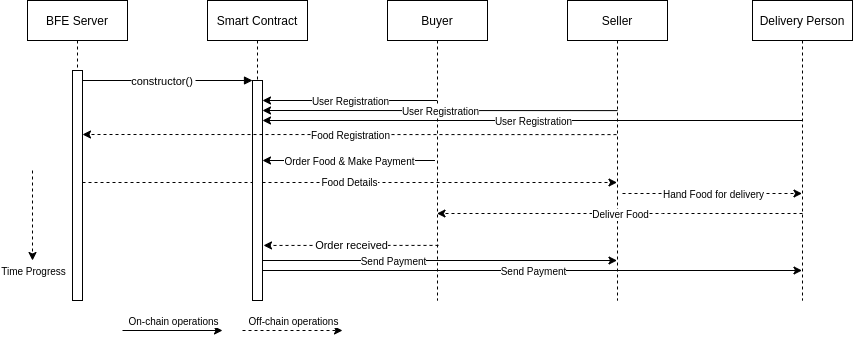

The diagram above was exported from draw.io. Its source (the exported page's mxGraphModel, read from the mxfile embedded in the PNG):
<mxGraphModel dx="2272" dy="727" grid="1" gridSize="10" guides="1" tooltips="1" connect="1" arrows="1" fold="1" page="1" pageScale="1" pageWidth="850" pageHeight="1100" math="0" shadow="0">
  <root>
    <mxCell id="0" />
    <mxCell id="1" parent="0" />
    <mxCell id="3nuBFxr9cyL0pnOWT2aG-1" value="BFE Server" style="shape=umlLifeline;perimeter=lifelinePerimeter;container=1;collapsible=0;recursiveResize=0;rounded=0;shadow=0;strokeWidth=1;" parent="1" vertex="1">
      <mxGeometry x="25" y="80" width="100" height="300" as="geometry" />
    </mxCell>
    <mxCell id="3nuBFxr9cyL0pnOWT2aG-2" value="" style="points=[];perimeter=orthogonalPerimeter;rounded=0;shadow=0;strokeWidth=1;" parent="3nuBFxr9cyL0pnOWT2aG-1" vertex="1">
      <mxGeometry x="45" y="70" width="10" height="230" as="geometry" />
    </mxCell>
    <mxCell id="PxzzFYrTB7pwxHBK8eWT-42" value="Food Details" style="endArrow=classic;html=1;rounded=0;dashed=1;fontSize=10;" parent="3nuBFxr9cyL0pnOWT2aG-1" edge="1">
      <mxGeometry relative="1" as="geometry">
        <mxPoint x="55" y="182" as="sourcePoint" />
        <mxPoint x="589.5" y="182" as="targetPoint" />
      </mxGeometry>
    </mxCell>
    <mxCell id="PxzzFYrTB7pwxHBK8eWT-65" value="" style="endArrow=classic;html=1;rounded=0;fontSize=10;dashed=1;" parent="3nuBFxr9cyL0pnOWT2aG-1" edge="1">
      <mxGeometry relative="1" as="geometry">
        <mxPoint x="5" y="170" as="sourcePoint" />
        <mxPoint x="5" y="260" as="targetPoint" />
      </mxGeometry>
    </mxCell>
    <mxCell id="PxzzFYrTB7pwxHBK8eWT-66" value="Time Progress" style="edgeLabel;resizable=0;html=1;align=center;verticalAlign=middle;rounded=0;glass=1;fontSize=10;" parent="PxzzFYrTB7pwxHBK8eWT-65" connectable="0" vertex="1">
      <mxGeometry relative="1" as="geometry">
        <mxPoint y="55" as="offset" />
      </mxGeometry>
    </mxCell>
    <mxCell id="3nuBFxr9cyL0pnOWT2aG-5" value="Smart Contract" style="shape=umlLifeline;perimeter=lifelinePerimeter;container=1;collapsible=0;recursiveResize=0;rounded=0;shadow=0;strokeWidth=1;" parent="1" vertex="1">
      <mxGeometry x="205" y="80" width="100" height="300" as="geometry" />
    </mxCell>
    <mxCell id="3nuBFxr9cyL0pnOWT2aG-6" value="" style="points=[];perimeter=orthogonalPerimeter;rounded=0;shadow=0;strokeWidth=1;" parent="3nuBFxr9cyL0pnOWT2aG-5" vertex="1">
      <mxGeometry x="45" y="80" width="10" height="220" as="geometry" />
    </mxCell>
    <mxCell id="PxzzFYrTB7pwxHBK8eWT-52" value="" style="endArrow=classic;html=1;rounded=0;fontSize=10;" parent="3nuBFxr9cyL0pnOWT2aG-5" target="PxzzFYrTB7pwxHBK8eWT-3" edge="1">
      <mxGeometry relative="1" as="geometry">
        <mxPoint x="55" y="260" as="sourcePoint" />
        <mxPoint x="155" y="260" as="targetPoint" />
      </mxGeometry>
    </mxCell>
    <mxCell id="PxzzFYrTB7pwxHBK8eWT-53" value="Send Payment" style="edgeLabel;resizable=0;html=1;align=center;verticalAlign=middle;rounded=0;glass=1;fontSize=10;" parent="PxzzFYrTB7pwxHBK8eWT-52" connectable="0" vertex="1">
      <mxGeometry relative="1" as="geometry">
        <mxPoint x="-47" as="offset" />
      </mxGeometry>
    </mxCell>
    <mxCell id="PxzzFYrTB7pwxHBK8eWT-54" value="" style="endArrow=classic;html=1;rounded=0;fontSize=10;" parent="3nuBFxr9cyL0pnOWT2aG-5" target="PxzzFYrTB7pwxHBK8eWT-5" edge="1">
      <mxGeometry relative="1" as="geometry">
        <mxPoint x="55" y="270" as="sourcePoint" />
        <mxPoint x="155" y="270" as="targetPoint" />
      </mxGeometry>
    </mxCell>
    <mxCell id="PxzzFYrTB7pwxHBK8eWT-55" value="Send Payment" style="edgeLabel;resizable=0;html=1;align=center;verticalAlign=middle;rounded=0;glass=1;fontSize=10;" parent="PxzzFYrTB7pwxHBK8eWT-54" connectable="0" vertex="1">
      <mxGeometry relative="1" as="geometry" />
    </mxCell>
    <mxCell id="3nuBFxr9cyL0pnOWT2aG-8" value="constructor()" style="verticalAlign=bottom;endArrow=block;entryX=0;entryY=0;shadow=0;strokeWidth=1;" parent="1" source="3nuBFxr9cyL0pnOWT2aG-2" target="3nuBFxr9cyL0pnOWT2aG-6" edge="1">
      <mxGeometry x="-0.0588" y="-10" relative="1" as="geometry">
        <mxPoint x="180" y="160" as="sourcePoint" />
        <mxPoint as="offset" />
      </mxGeometry>
    </mxCell>
    <mxCell id="PxzzFYrTB7pwxHBK8eWT-1" value="Buyer" style="shape=umlLifeline;perimeter=lifelinePerimeter;container=1;collapsible=0;recursiveResize=0;rounded=0;shadow=0;strokeWidth=1;" parent="1" vertex="1">
      <mxGeometry x="385" y="80" width="100" height="300" as="geometry" />
    </mxCell>
    <mxCell id="PxzzFYrTB7pwxHBK8eWT-50" value="" style="endArrow=classic;html=1;rounded=0;fontSize=10;entryX=1.2;entryY=0.578;entryDx=0;entryDy=0;entryPerimeter=0;" parent="PxzzFYrTB7pwxHBK8eWT-1" edge="1">
      <mxGeometry relative="1" as="geometry">
        <mxPoint x="47.5" y="159.99999999999997" as="sourcePoint" />
        <mxPoint x="-125" y="159.99999999999997" as="targetPoint" />
      </mxGeometry>
    </mxCell>
    <mxCell id="PxzzFYrTB7pwxHBK8eWT-51" value="Order Food &amp;amp; Make Payment" style="edgeLabel;resizable=0;html=1;align=center;verticalAlign=middle;rounded=0;glass=1;fontSize=10;" parent="PxzzFYrTB7pwxHBK8eWT-50" connectable="0" vertex="1">
      <mxGeometry relative="1" as="geometry" />
    </mxCell>
    <mxCell id="PxzzFYrTB7pwxHBK8eWT-3" value="Seller" style="shape=umlLifeline;perimeter=lifelinePerimeter;container=1;collapsible=0;recursiveResize=0;rounded=0;shadow=0;strokeWidth=1;" parent="1" vertex="1">
      <mxGeometry x="565" y="80" width="100" height="300" as="geometry" />
    </mxCell>
    <mxCell id="PxzzFYrTB7pwxHBK8eWT-29" value="" style="endArrow=classic;html=1;rounded=0;fontSize=10;" parent="PxzzFYrTB7pwxHBK8eWT-3" edge="1">
      <mxGeometry relative="1" as="geometry">
        <mxPoint x="235" y="120" as="sourcePoint" />
        <mxPoint x="-305" y="120" as="targetPoint" />
      </mxGeometry>
    </mxCell>
    <mxCell id="PxzzFYrTB7pwxHBK8eWT-30" value="User Registration" style="edgeLabel;resizable=0;html=1;align=center;verticalAlign=middle;fontSize=10;" parent="PxzzFYrTB7pwxHBK8eWT-29" connectable="0" vertex="1">
      <mxGeometry relative="1" as="geometry" />
    </mxCell>
    <mxCell id="PxzzFYrTB7pwxHBK8eWT-33" value="" style="endArrow=classic;html=1;rounded=0;fontSize=10;" parent="PxzzFYrTB7pwxHBK8eWT-3" source="PxzzFYrTB7pwxHBK8eWT-1" edge="1">
      <mxGeometry relative="1" as="geometry">
        <mxPoint x="235" y="100" as="sourcePoint" />
        <mxPoint x="-305" y="100" as="targetPoint" />
      </mxGeometry>
    </mxCell>
    <mxCell id="PxzzFYrTB7pwxHBK8eWT-34" value="User Registration" style="edgeLabel;resizable=0;html=1;align=center;verticalAlign=middle;fontSize=10;" parent="PxzzFYrTB7pwxHBK8eWT-33" connectable="0" vertex="1">
      <mxGeometry relative="1" as="geometry" />
    </mxCell>
    <mxCell id="PxzzFYrTB7pwxHBK8eWT-44" value="" style="endArrow=classic;html=1;rounded=0;dashed=1;fontSize=10;" parent="PxzzFYrTB7pwxHBK8eWT-3" edge="1">
      <mxGeometry relative="1" as="geometry">
        <mxPoint x="55" y="193" as="sourcePoint" />
        <mxPoint x="234.5" y="193" as="targetPoint" />
      </mxGeometry>
    </mxCell>
    <mxCell id="PxzzFYrTB7pwxHBK8eWT-45" value="Hand Food for delivery" style="edgeLabel;resizable=0;html=1;align=center;verticalAlign=middle;rounded=0;glass=1;fontSize=10;" parent="PxzzFYrTB7pwxHBK8eWT-44" connectable="0" vertex="1">
      <mxGeometry relative="1" as="geometry" />
    </mxCell>
    <mxCell id="PxzzFYrTB7pwxHBK8eWT-5" value="Delivery Person" style="shape=umlLifeline;perimeter=lifelinePerimeter;container=1;collapsible=0;recursiveResize=0;rounded=0;shadow=0;strokeWidth=1;" parent="1" vertex="1">
      <mxGeometry x="750" y="80" width="100" height="300" as="geometry" />
    </mxCell>
    <mxCell id="PxzzFYrTB7pwxHBK8eWT-27" value="" style="endArrow=classic;html=1;rounded=0;fontSize=10;exitX=0.49;exitY=0.447;exitDx=0;exitDy=0;exitPerimeter=0;dashed=1;" parent="1" source="PxzzFYrTB7pwxHBK8eWT-3" edge="1">
      <mxGeometry relative="1" as="geometry">
        <mxPoint x="370" y="380" as="sourcePoint" />
        <mxPoint x="80" y="214" as="targetPoint" />
      </mxGeometry>
    </mxCell>
    <mxCell id="PxzzFYrTB7pwxHBK8eWT-28" value="Food Registration" style="edgeLabel;resizable=0;html=1;align=center;verticalAlign=middle;fontSize=10;" parent="PxzzFYrTB7pwxHBK8eWT-27" connectable="0" vertex="1">
      <mxGeometry relative="1" as="geometry" />
    </mxCell>
    <mxCell id="PxzzFYrTB7pwxHBK8eWT-31" value="" style="endArrow=classic;html=1;rounded=0;fontSize=10;exitX=0.5;exitY=0.367;exitDx=0;exitDy=0;exitPerimeter=0;" parent="1" source="PxzzFYrTB7pwxHBK8eWT-3" edge="1">
      <mxGeometry relative="1" as="geometry">
        <mxPoint x="800" y="190" as="sourcePoint" />
        <mxPoint x="260" y="190" as="targetPoint" />
      </mxGeometry>
    </mxCell>
    <mxCell id="PxzzFYrTB7pwxHBK8eWT-32" value="User Registration" style="edgeLabel;resizable=0;html=1;align=center;verticalAlign=middle;fontSize=10;" parent="PxzzFYrTB7pwxHBK8eWT-31" connectable="0" vertex="1">
      <mxGeometry relative="1" as="geometry" />
    </mxCell>
    <mxCell id="PxzzFYrTB7pwxHBK8eWT-46" value="" style="endArrow=classic;html=1;rounded=0;dashed=1;fontSize=10;" parent="1" edge="1">
      <mxGeometry relative="1" as="geometry">
        <mxPoint x="800" y="293" as="sourcePoint" />
        <mxPoint x="434.5" y="293" as="targetPoint" />
        <Array as="points">
          <mxPoint x="660" y="293" />
        </Array>
      </mxGeometry>
    </mxCell>
    <mxCell id="PxzzFYrTB7pwxHBK8eWT-47" value="Deliver Food" style="edgeLabel;resizable=0;html=1;align=center;verticalAlign=middle;rounded=0;glass=1;fontSize=10;" parent="PxzzFYrTB7pwxHBK8eWT-46" connectable="0" vertex="1">
      <mxGeometry relative="1" as="geometry" />
    </mxCell>
    <mxCell id="PxzzFYrTB7pwxHBK8eWT-57" value="" style="endArrow=classic;html=1;rounded=0;fontSize=10;" parent="1" edge="1">
      <mxGeometry relative="1" as="geometry">
        <mxPoint x="120" y="410" as="sourcePoint" />
        <mxPoint x="220" y="410" as="targetPoint" />
      </mxGeometry>
    </mxCell>
    <mxCell id="PxzzFYrTB7pwxHBK8eWT-58" value="On-chain operations" style="edgeLabel;resizable=0;html=1;align=center;verticalAlign=middle;rounded=0;glass=1;fontSize=10;" parent="PxzzFYrTB7pwxHBK8eWT-57" connectable="0" vertex="1">
      <mxGeometry relative="1" as="geometry">
        <mxPoint y="-10" as="offset" />
      </mxGeometry>
    </mxCell>
    <mxCell id="PxzzFYrTB7pwxHBK8eWT-61" value="" style="endArrow=classic;html=1;rounded=0;fontSize=10;dashed=1;" parent="1" edge="1">
      <mxGeometry relative="1" as="geometry">
        <mxPoint x="240" y="410" as="sourcePoint" />
        <mxPoint x="340" y="410" as="targetPoint" />
      </mxGeometry>
    </mxCell>
    <mxCell id="PxzzFYrTB7pwxHBK8eWT-62" value="Off-chain operations" style="edgeLabel;resizable=0;html=1;align=center;verticalAlign=middle;rounded=0;glass=1;fontSize=10;" parent="PxzzFYrTB7pwxHBK8eWT-61" connectable="0" vertex="1">
      <mxGeometry relative="1" as="geometry">
        <mxPoint y="-10" as="offset" />
      </mxGeometry>
    </mxCell>
    <mxCell id="V4XTCmC-QI1Y4sjdGJvO-1" value="" style="endArrow=classic;html=1;rounded=0;strokeWidth=1;exitX=0.51;exitY=0.763;exitDx=0;exitDy=0;exitPerimeter=0;entryX=1.1;entryY=0.677;entryDx=0;entryDy=0;entryPerimeter=0;dashed=1;" parent="1" edge="1">
      <mxGeometry relative="1" as="geometry">
        <mxPoint x="436" y="324.9000000000001" as="sourcePoint" />
        <mxPoint x="261" y="324.94000000000005" as="targetPoint" />
      </mxGeometry>
    </mxCell>
    <mxCell id="V4XTCmC-QI1Y4sjdGJvO-2" value="Order received" style="edgeLabel;resizable=0;html=1;align=center;verticalAlign=middle;" parent="V4XTCmC-QI1Y4sjdGJvO-1" connectable="0" vertex="1">
      <mxGeometry relative="1" as="geometry" />
    </mxCell>
  </root>
</mxGraphModel>